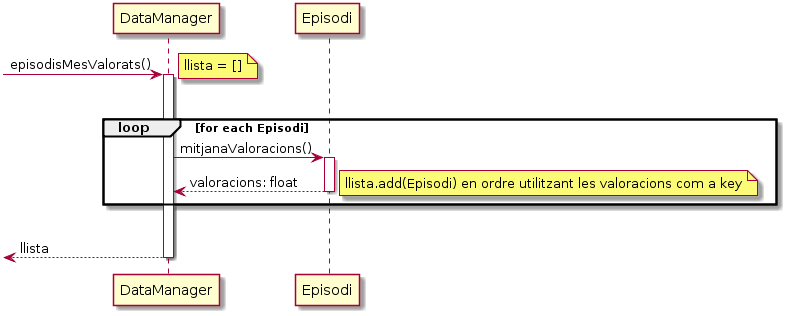

The diagram above was rendered by PlantUML. Its source (embedded in the PNG):
@startuml
participant DataManager
participant Episodi

-> DataManager : episodisMesValorats()
activate DataManager

|||

note right: llista = []

loop for each Episodi

DataManager -> Episodi : mitjanaValoracions()
activate Episodi

DataManager <-- Episodi : valoracions: float
deactivate Episodi

note right: llista.add(Episodi) en ordre utilitzant les valoracions com a key

end

|||

<-- DataManager : llista
deactivate DataManager
@enduml